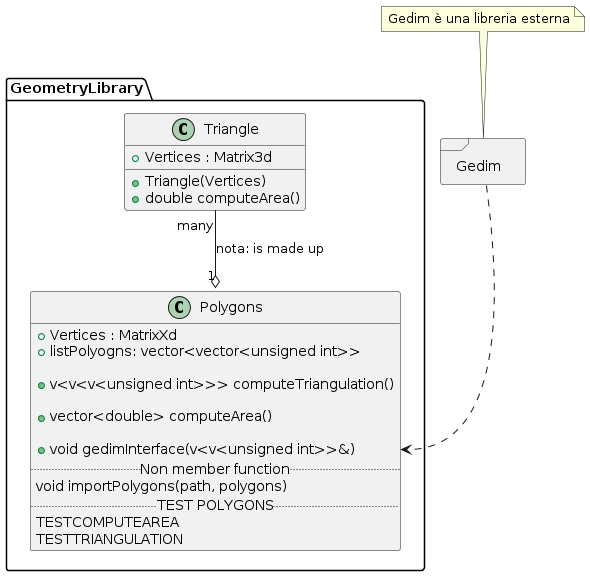

The diagram above was rendered by PlantUML. Its source (embedded in the PNG):
@startuml
' Questo è un commento

'mettermo tutto in un namespace, folder è per avere una visualizzazione diversa
package GeometryLibrary <<Folder>>
{
' creo la classe, il + per dire che è pubblico
class Triangle
{
+ Vertices : Matrix3d
+ Triangle(Vertices)
+ double computeArea()

}


class Polygons
{
+ Vertices : MatrixXd
+ listPolyogns: vector<vector<unsigned int>>

'Per la triangolazione. v sta per vector
+ v<v<v<unsigned int>>> computeTriangulation()

' metodo per calcolo area
+ vector<double> computeArea()

'metodo per usare librearia vicini per paraview
+void gedimInterface(v<v<unsigned int>>&)
..Non member function..
void importPolygons(path, polygons)
.. TEST POLYGONS..
TESTCOMPUTEAREA
TESTTRIANGULATION
}
}


package Gedim <<Frame>>
{
}
note "Gedim è una libreria esterna" as GedimN
GedimN .. Gedim

Gedim ..> Polygons::gedimInterface



' vado a costruire una relazione tra triangoli e poligoni 1 a motli
Triangle "many" --o "1" Polygons : "nota: is made up"
@enduml